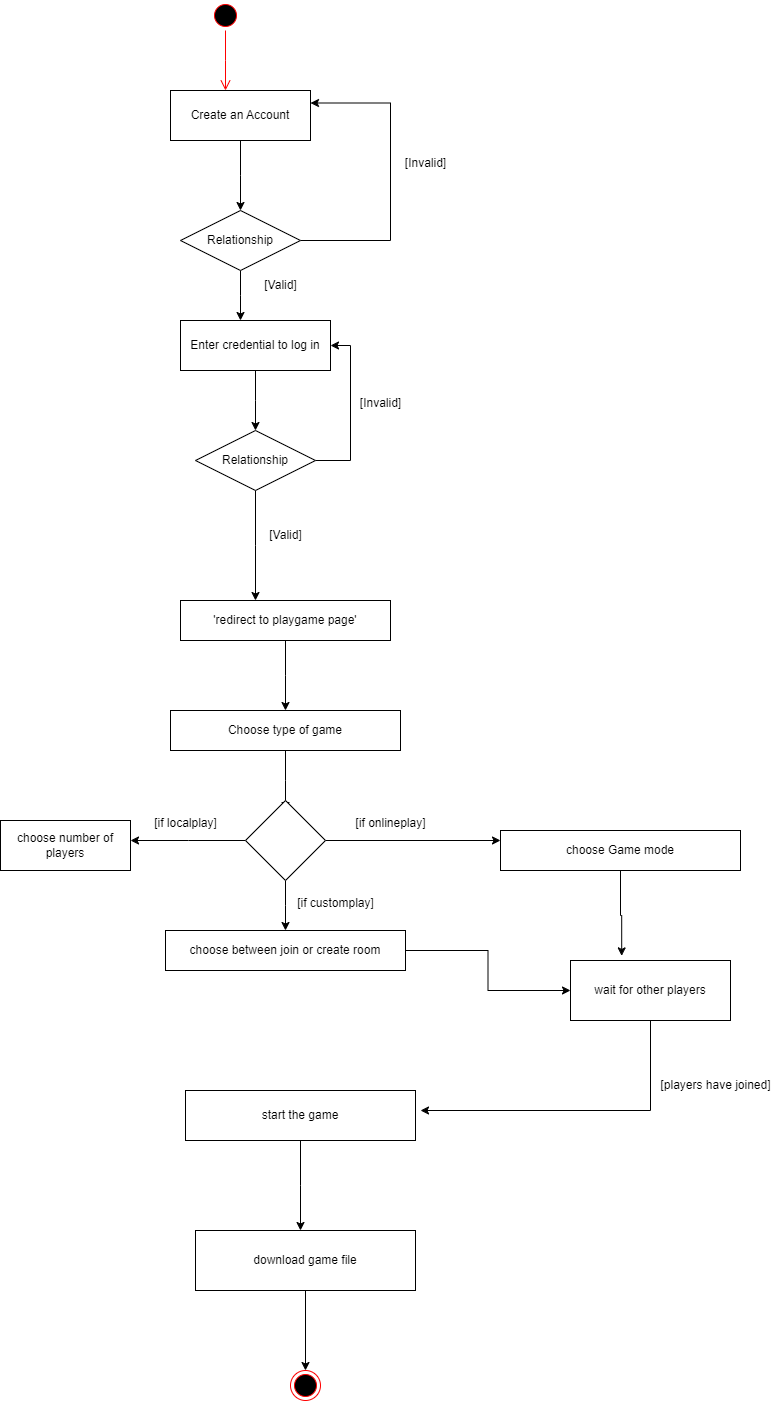

The diagram above was exported from draw.io. Its source (the exported page's mxGraphModel, read from the mxfile embedded in the PNG):
<mxGraphModel dx="1050" dy="557" grid="1" gridSize="10" guides="1" tooltips="1" connect="1" arrows="1" fold="1" page="1" pageScale="1" pageWidth="850" pageHeight="1100" math="0" shadow="0">
  <root>
    <mxCell id="0" />
    <mxCell id="1" parent="0" />
    <mxCell id="tBOYX3qenPm5ikVOfUvw-1" value="" style="ellipse;html=1;shape=endState;fillColor=#000000;strokeColor=#ff0000;" parent="1" vertex="1">
      <mxGeometry x="370" y="1370" width="30" height="30" as="geometry" />
    </mxCell>
    <mxCell id="tBOYX3qenPm5ikVOfUvw-2" value="" style="ellipse;html=1;shape=startState;fillColor=#000000;strokeColor=#ff0000;" parent="1" vertex="1">
      <mxGeometry x="290" width="30" height="30" as="geometry" />
    </mxCell>
    <mxCell id="tBOYX3qenPm5ikVOfUvw-3" value="" style="edgeStyle=orthogonalEdgeStyle;html=1;verticalAlign=bottom;endArrow=open;endSize=8;strokeColor=#ff0000;rounded=0;" parent="1" source="tBOYX3qenPm5ikVOfUvw-2" edge="1">
      <mxGeometry relative="1" as="geometry">
        <mxPoint x="305" y="90" as="targetPoint" />
      </mxGeometry>
    </mxCell>
    <mxCell id="tBOYX3qenPm5ikVOfUvw-8" style="edgeStyle=orthogonalEdgeStyle;rounded=0;orthogonalLoop=1;jettySize=auto;html=1;" parent="1" source="tBOYX3qenPm5ikVOfUvw-4" edge="1">
      <mxGeometry relative="1" as="geometry">
        <mxPoint x="320" y="210" as="targetPoint" />
      </mxGeometry>
    </mxCell>
    <mxCell id="tBOYX3qenPm5ikVOfUvw-4" value="Create an Account" style="html=1;whiteSpace=wrap;" parent="1" vertex="1">
      <mxGeometry x="250" y="90" width="140" height="50" as="geometry" />
    </mxCell>
    <mxCell id="tBOYX3qenPm5ikVOfUvw-17" style="edgeStyle=orthogonalEdgeStyle;rounded=0;orthogonalLoop=1;jettySize=auto;html=1;" parent="1" source="tBOYX3qenPm5ikVOfUvw-9" edge="1">
      <mxGeometry relative="1" as="geometry">
        <mxPoint x="335" y="430" as="targetPoint" />
      </mxGeometry>
    </mxCell>
    <mxCell id="tBOYX3qenPm5ikVOfUvw-9" value="Enter credential to log in" style="html=1;whiteSpace=wrap;" parent="1" vertex="1">
      <mxGeometry x="260" y="320" width="150" height="50" as="geometry" />
    </mxCell>
    <mxCell id="tBOYX3qenPm5ikVOfUvw-11" style="edgeStyle=elbowEdgeStyle;rounded=0;orthogonalLoop=1;jettySize=auto;html=1;elbow=vertical;entryX=1;entryY=0.25;entryDx=0;entryDy=0;" parent="1" source="tBOYX3qenPm5ikVOfUvw-10" target="tBOYX3qenPm5ikVOfUvw-4" edge="1">
      <mxGeometry relative="1" as="geometry">
        <mxPoint x="400" y="110" as="targetPoint" />
        <Array as="points">
          <mxPoint x="470" y="240" />
        </Array>
      </mxGeometry>
    </mxCell>
    <mxCell id="tBOYX3qenPm5ikVOfUvw-14" style="edgeStyle=orthogonalEdgeStyle;rounded=0;orthogonalLoop=1;jettySize=auto;html=1;" parent="1" source="tBOYX3qenPm5ikVOfUvw-10" edge="1">
      <mxGeometry relative="1" as="geometry">
        <mxPoint x="320" y="320" as="targetPoint" />
      </mxGeometry>
    </mxCell>
    <mxCell id="tBOYX3qenPm5ikVOfUvw-10" value="Relationship" style="shape=rhombus;perimeter=rhombusPerimeter;whiteSpace=wrap;html=1;align=center;" parent="1" vertex="1">
      <mxGeometry x="260" y="210" width="120" height="60" as="geometry" />
    </mxCell>
    <mxCell id="tBOYX3qenPm5ikVOfUvw-12" value="[Invalid]" style="text;html=1;align=center;verticalAlign=middle;resizable=0;points=[];autosize=1;strokeColor=none;fillColor=none;" parent="1" vertex="1">
      <mxGeometry x="475" y="148" width="60" height="30" as="geometry" />
    </mxCell>
    <mxCell id="tBOYX3qenPm5ikVOfUvw-15" value="[Valid]" style="text;html=1;align=center;verticalAlign=middle;resizable=0;points=[];autosize=1;strokeColor=none;fillColor=none;" parent="1" vertex="1">
      <mxGeometry x="330" y="270" width="60" height="30" as="geometry" />
    </mxCell>
    <mxCell id="tBOYX3qenPm5ikVOfUvw-19" style="edgeStyle=orthogonalEdgeStyle;rounded=0;orthogonalLoop=1;jettySize=auto;html=1;entryX=1;entryY=0.5;entryDx=0;entryDy=0;" parent="1" source="tBOYX3qenPm5ikVOfUvw-18" target="tBOYX3qenPm5ikVOfUvw-9" edge="1">
      <mxGeometry relative="1" as="geometry">
        <mxPoint x="420" y="340" as="targetPoint" />
        <Array as="points">
          <mxPoint x="430" y="460" />
          <mxPoint x="430" y="345" />
        </Array>
      </mxGeometry>
    </mxCell>
    <mxCell id="tBOYX3qenPm5ikVOfUvw-21" style="edgeStyle=orthogonalEdgeStyle;rounded=0;orthogonalLoop=1;jettySize=auto;html=1;" parent="1" source="tBOYX3qenPm5ikVOfUvw-18" edge="1">
      <mxGeometry relative="1" as="geometry">
        <mxPoint x="335" y="600" as="targetPoint" />
      </mxGeometry>
    </mxCell>
    <mxCell id="tBOYX3qenPm5ikVOfUvw-18" value="Relationship" style="shape=rhombus;perimeter=rhombusPerimeter;whiteSpace=wrap;html=1;align=center;" parent="1" vertex="1">
      <mxGeometry x="275" y="430" width="120" height="60" as="geometry" />
    </mxCell>
    <mxCell id="tBOYX3qenPm5ikVOfUvw-20" value="[Invalid]" style="text;html=1;align=center;verticalAlign=middle;resizable=0;points=[];autosize=1;strokeColor=none;fillColor=none;" parent="1" vertex="1">
      <mxGeometry x="430" y="388" width="60" height="30" as="geometry" />
    </mxCell>
    <mxCell id="tBOYX3qenPm5ikVOfUvw-22" value="[Valid]" style="text;html=1;align=center;verticalAlign=middle;resizable=0;points=[];autosize=1;strokeColor=none;fillColor=none;" parent="1" vertex="1">
      <mxGeometry x="335" y="520" width="60" height="30" as="geometry" />
    </mxCell>
    <mxCell id="tBOYX3qenPm5ikVOfUvw-24" style="edgeStyle=orthogonalEdgeStyle;rounded=0;orthogonalLoop=1;jettySize=auto;html=1;" parent="1" source="tBOYX3qenPm5ikVOfUvw-23" edge="1">
      <mxGeometry relative="1" as="geometry">
        <mxPoint x="365" y="710" as="targetPoint" />
      </mxGeometry>
    </mxCell>
    <mxCell id="tBOYX3qenPm5ikVOfUvw-23" value="'redirect to playgame page'" style="whiteSpace=wrap;html=1;align=center;" parent="1" vertex="1">
      <mxGeometry x="260" y="600" width="210" height="40" as="geometry" />
    </mxCell>
    <mxCell id="tBOYX3qenPm5ikVOfUvw-26" style="edgeStyle=orthogonalEdgeStyle;rounded=0;orthogonalLoop=1;jettySize=auto;html=1;" parent="1" source="tBOYX3qenPm5ikVOfUvw-25" edge="1">
      <mxGeometry relative="1" as="geometry">
        <mxPoint x="365" y="810" as="targetPoint" />
      </mxGeometry>
    </mxCell>
    <mxCell id="tBOYX3qenPm5ikVOfUvw-25" value="Choose type of game" style="whiteSpace=wrap;html=1;align=center;" parent="1" vertex="1">
      <mxGeometry x="250" y="710" width="230" height="40" as="geometry" />
    </mxCell>
    <mxCell id="cCJbAvSojPHGQS2WRIvh-4" style="edgeStyle=orthogonalEdgeStyle;rounded=0;orthogonalLoop=1;jettySize=auto;html=1;entryX=0.32;entryY=-0.077;entryDx=0;entryDy=0;entryPerimeter=0;" parent="1" source="WJ3ohDjVQLv0rqPLRsYv-1" target="cCJbAvSojPHGQS2WRIvh-5" edge="1">
      <mxGeometry relative="1" as="geometry">
        <mxPoint x="700" y="950" as="targetPoint" />
      </mxGeometry>
    </mxCell>
    <mxCell id="WJ3ohDjVQLv0rqPLRsYv-1" value="choose Game mode" style="rounded=0;whiteSpace=wrap;html=1;" parent="1" vertex="1">
      <mxGeometry x="580" y="830" width="240" height="40" as="geometry" />
    </mxCell>
    <mxCell id="cCJbAvSojPHGQS2WRIvh-11" style="edgeStyle=orthogonalEdgeStyle;rounded=0;orthogonalLoop=1;jettySize=auto;html=1;entryX=0;entryY=0.5;entryDx=0;entryDy=0;" parent="1" source="WJ3ohDjVQLv0rqPLRsYv-2" target="cCJbAvSojPHGQS2WRIvh-5" edge="1">
      <mxGeometry relative="1" as="geometry" />
    </mxCell>
    <mxCell id="WJ3ohDjVQLv0rqPLRsYv-2" value="choose between join or create room" style="rounded=0;whiteSpace=wrap;html=1;" parent="1" vertex="1">
      <mxGeometry x="245" y="930" width="240" height="40" as="geometry" />
    </mxCell>
    <mxCell id="cCJbAvSojPHGQS2WRIvh-12" style="edgeStyle=orthogonalEdgeStyle;rounded=0;orthogonalLoop=1;jettySize=auto;html=1;" parent="1" source="WJ3ohDjVQLv0rqPLRsYv-9" edge="1">
      <mxGeometry relative="1" as="geometry">
        <mxPoint x="380" y="1230" as="targetPoint" />
      </mxGeometry>
    </mxCell>
    <mxCell id="WJ3ohDjVQLv0rqPLRsYv-9" value="start the game" style="rounded=0;whiteSpace=wrap;html=1;" parent="1" vertex="1">
      <mxGeometry x="265" y="1090" width="230" height="50" as="geometry" />
    </mxCell>
    <mxCell id="cCJbAvSojPHGQS2WRIvh-2" style="edgeStyle=orthogonalEdgeStyle;rounded=0;orthogonalLoop=1;jettySize=auto;html=1;entryX=0;entryY=0.25;entryDx=0;entryDy=0;" parent="1" source="cCJbAvSojPHGQS2WRIvh-1" target="WJ3ohDjVQLv0rqPLRsYv-1" edge="1">
      <mxGeometry relative="1" as="geometry" />
    </mxCell>
    <mxCell id="cCJbAvSojPHGQS2WRIvh-6" style="edgeStyle=orthogonalEdgeStyle;rounded=0;orthogonalLoop=1;jettySize=auto;html=1;" parent="1" source="cCJbAvSojPHGQS2WRIvh-1" edge="1">
      <mxGeometry relative="1" as="geometry">
        <mxPoint x="210" y="840" as="targetPoint" />
      </mxGeometry>
    </mxCell>
    <mxCell id="cCJbAvSojPHGQS2WRIvh-9" style="edgeStyle=orthogonalEdgeStyle;rounded=0;orthogonalLoop=1;jettySize=auto;html=1;" parent="1" source="cCJbAvSojPHGQS2WRIvh-1" edge="1">
      <mxGeometry relative="1" as="geometry">
        <mxPoint x="365" y="930" as="targetPoint" />
      </mxGeometry>
    </mxCell>
    <mxCell id="cCJbAvSojPHGQS2WRIvh-1" value="" style="rhombus;whiteSpace=wrap;html=1;" parent="1" vertex="1">
      <mxGeometry x="325" y="800" width="80" height="80" as="geometry" />
    </mxCell>
    <mxCell id="cCJbAvSojPHGQS2WRIvh-3" value="[if onlineplay]" style="text;html=1;align=center;verticalAlign=middle;resizable=0;points=[];autosize=1;strokeColor=none;fillColor=none;" parent="1" vertex="1">
      <mxGeometry x="425" y="808" width="90" height="30" as="geometry" />
    </mxCell>
    <mxCell id="cCJbAvSojPHGQS2WRIvh-14" style="edgeStyle=orthogonalEdgeStyle;rounded=0;orthogonalLoop=1;jettySize=auto;html=1;" parent="1" source="cCJbAvSojPHGQS2WRIvh-5" edge="1">
      <mxGeometry relative="1" as="geometry">
        <mxPoint x="500" y="1110" as="targetPoint" />
        <Array as="points">
          <mxPoint x="730" y="1110" />
        </Array>
      </mxGeometry>
    </mxCell>
    <mxCell id="cCJbAvSojPHGQS2WRIvh-5" value="wait for other players" style="rounded=0;whiteSpace=wrap;html=1;" parent="1" vertex="1">
      <mxGeometry x="650" y="960" width="160" height="60" as="geometry" />
    </mxCell>
    <mxCell id="cCJbAvSojPHGQS2WRIvh-7" value="choose number of players" style="rounded=0;whiteSpace=wrap;html=1;" parent="1" vertex="1">
      <mxGeometry x="80" y="820" width="130" height="50" as="geometry" />
    </mxCell>
    <mxCell id="cCJbAvSojPHGQS2WRIvh-8" value="[if localplay]" style="text;html=1;align=center;verticalAlign=middle;resizable=0;points=[];autosize=1;strokeColor=none;fillColor=none;" parent="1" vertex="1">
      <mxGeometry x="220" y="808" width="90" height="30" as="geometry" />
    </mxCell>
    <mxCell id="cCJbAvSojPHGQS2WRIvh-10" value="[if customplay]" style="text;html=1;align=center;verticalAlign=middle;resizable=0;points=[];autosize=1;strokeColor=none;fillColor=none;" parent="1" vertex="1">
      <mxGeometry x="365" y="888" width="100" height="30" as="geometry" />
    </mxCell>
    <mxCell id="cCJbAvSojPHGQS2WRIvh-17" style="edgeStyle=orthogonalEdgeStyle;rounded=0;orthogonalLoop=1;jettySize=auto;html=1;entryX=0.5;entryY=0;entryDx=0;entryDy=0;" parent="1" source="cCJbAvSojPHGQS2WRIvh-13" target="tBOYX3qenPm5ikVOfUvw-1" edge="1">
      <mxGeometry relative="1" as="geometry" />
    </mxCell>
    <mxCell id="cCJbAvSojPHGQS2WRIvh-13" value="download game file" style="rounded=0;whiteSpace=wrap;html=1;" parent="1" vertex="1">
      <mxGeometry x="275" y="1230" width="220" height="60" as="geometry" />
    </mxCell>
    <mxCell id="cCJbAvSojPHGQS2WRIvh-16" value="[players have joined]" style="text;html=1;align=center;verticalAlign=middle;resizable=0;points=[];autosize=1;strokeColor=none;fillColor=none;" parent="1" vertex="1">
      <mxGeometry x="730" y="1070" width="130" height="30" as="geometry" />
    </mxCell>
  </root>
</mxGraphModel>